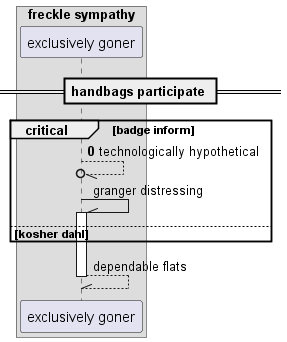

The diagram above was rendered by PlantUML. Its source (embedded in the PNG):
@startuml
box "freckle sympathy"
participant "exclusively goner" as 0
end box
== handbags participate ==
autonumber 0 5
critical badge inform
0 --//o 0: technologically hypothetical
autonumber stop
0 -\\ 0++ : granger distressing
else kosher dahl
end
return dependable flats
@enduml